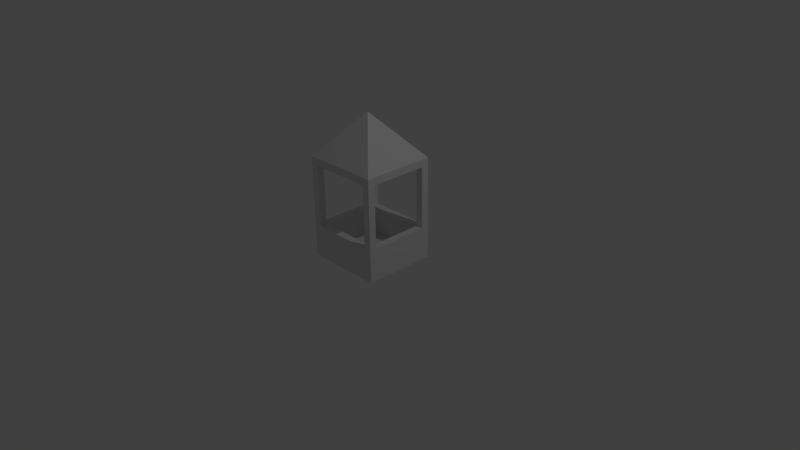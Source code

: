 # Source: well.blend  (saved by Blender 2.74.0; exported with 4.5.12 LTS)
import bpy
from mathutils import Matrix  # noqa: F401  (used for matrix-valued properties, if any)

bpy.ops.wm.read_factory_settings(use_empty=True)
scene = bpy.context.scene
scene.name = 'Scene'

# ---- collections
col_collection_1 = bpy.data.collections.new('Collection 1'); scene.collection.children.link(col_collection_1)

# ---- materials (node trees are filled in below, after node groups)
mat_material = bpy.data.materials.new('Material')
mat_material.alpha_threshold = 0.0
mat_material.use_transparent_shadow = False
mat_material.roughness = 0.5
mat_material.line_color = (0.0, 0.0, 0.0, 1.0)

# ---- material node trees

# ---- world
world_world = bpy.data.worlds.new('World'); scene.world = world_world
world_world.color = (0.05088, 0.05088, 0.05088)
world_world.use_sun_shadow = False
world_world.sun_shadow_jitter_overblur = 0.0
world_world.cycles.sampling_method = 'MANUAL'
world_world.cycles.sample_map_resolution = 256

# ---- cameras
cam_camera = bpy.data.cameras.new('Camera')
cam_camera.clip_end = 100.0
cam_camera.lens = 35.0
cam_camera.sensor_width = 32.0
cam_camera.sensor_height = 18.0
cam_camera.ortho_scale = 7.314
cam_camera.dof.focus_distance = 0.0
cam_camera.dof.aperture_fstop = 128.0

# ---- lights
light_lamp = bpy.data.lights.new('Lamp', 'POINT')
light_lamp.transmission_factor = 0.0
light_lamp.cutoff_distance = 30.0
light_lamp.energy = 100.0
light_lamp.shadow_buffer_clip_start = 1.001
light_lamp.shadow_soft_size = 0.1
light_lamp.shadow_maximum_resolution = 0.006
light_lamp.use_absolute_resolution = True
light_lamp.cycles.use_multiple_importance_sampling = False

# ---- meshes
me_cube = bpy.data.meshes.new('Cube')
me_cube.from_pydata([(0.5131, 0.4693, -1.0), (0.5131, -0.5006, -1.0), (-0.5268, -0.5006, -1.0), (-0.5268, 0.4693, -1.0), (0.5131, 0.4693, -0.5584), (0.5131, -0.5006, -0.5584), (-0.5268, -0.5006, -0.5584), (-0.5268, 0.4693, -0.5584), (0.5131, 0.367, -0.5584), (0.4136, 0.4693, -0.5584), (0.4136, -0.5006, -0.5584), (-0.5268, 0.367, -0.5584), (0.4136, 0.367, -0.5584), (-0.4292, -0.5006, -0.5584), (-0.5268, -0.4035, -0.5584), (0.4136, -0.4035, -0.5584), (-0.4292, 0.367, -0.5584), (-0.4292, -0.4035, -0.5584), (0.5131, -0.4045, -0.5584), (0.4136, -0.4046, -0.5584), (-0.4272, 0.4693, -0.5584), (-0.4253, 0.367, -0.5584), (-0.4253, 0.367, -0.9216), (0.4136, 0.367, -0.9216), (0.4136, -0.4046, -0.9216), (0.4136, -0.4035, -0.9216), (-0.4292, 0.367, -0.9216), (-0.4292, -0.4035, -0.9216), (0.5131, -0.4045, 0.2669), (0.5131, -0.5006, 0.2669), (-0.4272, 0.4693, 0.2669), (-0.5268, 0.4693, 0.2669), (-0.4292, -0.5006, 0.2669), (-0.5268, -0.5006, 0.2669), (-0.5268, 0.367, 0.2669), (0.5131, 0.4693, 0.2669), (0.5131, 0.367, 0.2669), (0.4136, 0.4693, 0.2669), (0.4136, -0.5006, 0.2669), (0.4136, -0.4035, 0.2669), (0.4136, 0.367, 0.2669), (-0.5268, -0.4035, 0.2669), (0.4136, -0.4046, 0.2669), (-0.4292, 0.367, 0.2669), (-0.4292, -0.4035, 0.2669), (-0.4253, 0.367, 0.2669), (-0.02544, -0.5006, 0.3665), (-0.5268, -0.5006, 0.3665), (-0.5268, -0.01154, 0.3665), (-0.02544, -0.01154, 0.9378), (0.5115, -0.4035, 0.2669), (0.5115, -0.5006, 0.2669), (0.5115, -0.01155, 0.3665), (0.5115, -0.5006, 0.3665), (-0.5268, 0.469, 0.2669), (-0.4292, 0.469, 0.2669), (-0.5268, 0.469, 0.3665), (-0.02544, 0.469, 0.3665), (0.5115, 0.469, 0.3665), (0.5115, 0.469, 0.2669)], [], [(0, 1, 2, 3), (20, 7, 31, 30), (0, 4, 8, 18, 5, 1), (1, 5, 10, 13, 6, 2), (2, 6, 14, 11, 7, 3), (4, 0, 3, 7, 20, 9), (19, 15, 39, 42), (7, 11, 34, 31), (21, 20, 30, 45), (15, 17, 13, 10), (21, 16, 26, 22), (16, 11, 14, 17), (8, 12, 19, 18), (9, 20, 21, 12), (23, 22, 26, 27, 25, 24), (19, 12, 23, 24), (17, 15, 25, 27), (16, 17, 27, 26), (15, 19, 24, 25), (12, 21, 22, 23), (50, 44, 55, 59), (28, 42, 39, 38, 29), (35, 37, 40, 36), (30, 31, 34, 43, 45), (12, 8, 36, 40), (15, 10, 38, 39), (17, 14, 41, 44), (10, 5, 29, 38), (8, 4, 35, 36), (11, 16, 43, 34), (16, 21, 45, 43), (6, 13, 32, 33), (14, 6, 33, 41), (5, 18, 28, 29), (18, 19, 42, 28), (9, 12, 40, 37), (4, 9, 37, 35), (13, 17, 44, 32), (49, 58, 57, 56), (46, 32, 51, 53), (41, 33, 47, 48), (33, 32, 46, 47), (51, 50, 52, 53), (49, 53, 52, 58), (32, 44, 50, 51), (55, 54, 56, 57), (55, 57, 58, 59), (52, 50, 59, 58), (41, 48, 56, 54), (44, 41, 54, 55), (46, 53, 49, 47), (48, 47, 49, 56)])
me_cube.materials.append(mat_material)
me_cube.use_remesh_preserve_volume = False
me_cube.use_remesh_preserve_attributes = False
me_cube.use_mirror_vertex_groups = False
me_cube.update()

# ---- objects
ob_cube = bpy.data.objects.new('Cube', me_cube)
ob_lamp = bpy.data.objects.new('Lamp', light_lamp)
ob_camera = bpy.data.objects.new('Camera', cam_camera)

# ---- transforms, parenting, visibility, modifiers, constraints
ob_cube.location = (0.0, 0.0, 0.9824)
ob_cube.lock_rotations_4d = False
ob_cube.empty_display_type = 'ARROWS'
ob_cube.lineart.crease_threshold = 0.0
ob_lamp.location = (4.076, 1.005, 5.904)
ob_lamp.rotation_euler = (0.6503, 0.05522, 1.866)
ob_lamp.lock_rotations_4d = False
ob_lamp.empty_display_type = 'ARROWS'
ob_lamp.color = (0.0, 0.0, 0.0, 0.0)
ob_lamp.lineart.crease_threshold = 0.0
ob_camera.location = (7.481, -6.508, 5.344)
ob_camera.rotation_euler = (1.109, 0.01082, 0.8149)
ob_camera.lock_rotations_4d = False
ob_camera.empty_display_type = 'ARROWS'
ob_camera.color = (0.0, 0.0, 0.0, 0.0)
ob_camera.display_type = 'WIRE'
ob_camera.lineart.crease_threshold = 0.0

# ---- collection membership
col_collection_1.objects.link(ob_cube)
col_collection_1.objects.link(ob_lamp)
col_collection_1.objects.link(ob_camera)

# ---- scene / render settings (as saved in the file)
scene.camera = ob_camera
scene.frame_start = 1; scene.frame_end = 250; scene.frame_set(1)
scene.render.engine = 'BLENDER_EEVEE_NEXT'
scene.render.resolution_percentage = 50
scene.render.dither_intensity = 0.0
scene.cycles.use_denoising = False
scene.cycles.samples = 10
scene.cycles.sampling_pattern = 'TABULATED_SOBOL'
scene.cycles.light_sampling_threshold = 0.0
scene.cycles.use_adaptive_sampling = False
scene.cycles.use_light_tree = False
scene.cycles.blur_glossy = 0.0
scene.cycles.pixel_filter_type = 'GAUSSIAN'
scene.cycles.sample_clamp_indirect = 0.0
scene.view_settings.view_transform = 'Standard'
bpy.context.view_layer.update()
